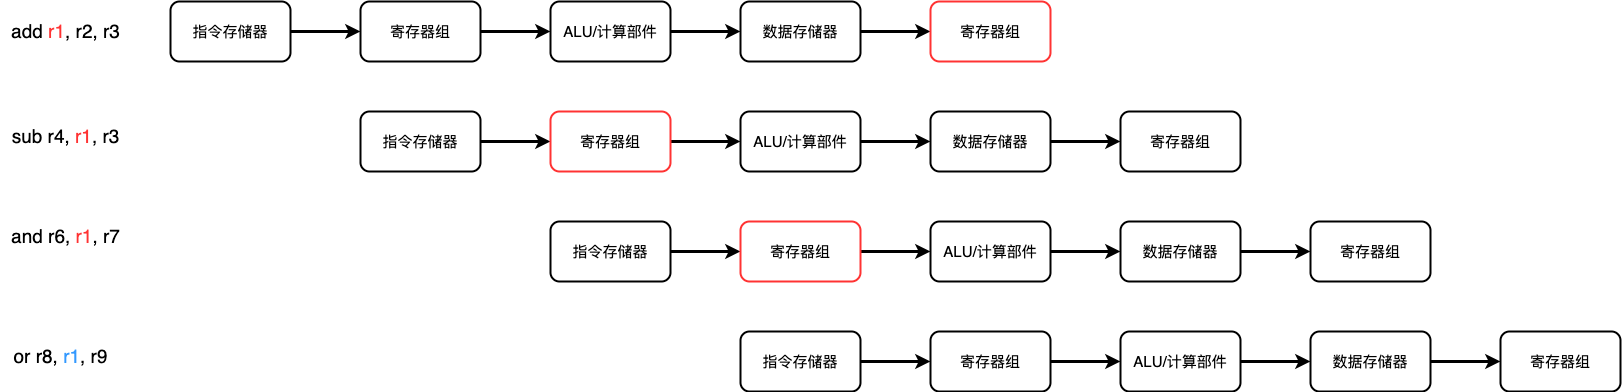

The diagram above was exported from draw.io. Its source (the exported page's mxGraphModel, read from the mxfile embedded in the PNG):
<mxGraphModel dx="1940" dy="891" grid="1" gridSize="10" guides="1" tooltips="1" connect="1" arrows="1" fold="1" page="0" pageScale="1" pageWidth="827" pageHeight="1169" math="0" shadow="0">
  <root>
    <mxCell id="0" />
    <mxCell id="1" parent="0" />
    <mxCell id="9" style="edgeStyle=none;html=1;entryX=0;entryY=0.5;entryDx=0;entryDy=0;strokeWidth=3;" edge="1" parent="1" source="3" target="4">
      <mxGeometry relative="1" as="geometry" />
    </mxCell>
    <mxCell id="3" value="指令存储器" style="rounded=1;whiteSpace=wrap;html=1;strokeWidth=2;fontSize=15;" vertex="1" parent="1">
      <mxGeometry x="-80" y="200" width="120" height="60" as="geometry" />
    </mxCell>
    <mxCell id="10" style="edgeStyle=none;html=1;strokeWidth=3;" edge="1" parent="1" source="4" target="5">
      <mxGeometry relative="1" as="geometry" />
    </mxCell>
    <mxCell id="4" value="寄存器组" style="rounded=1;whiteSpace=wrap;html=1;strokeWidth=2;fontSize=15;" vertex="1" parent="1">
      <mxGeometry x="110" y="200" width="120" height="60" as="geometry" />
    </mxCell>
    <mxCell id="11" style="edgeStyle=none;html=1;strokeWidth=3;" edge="1" parent="1" source="5" target="6">
      <mxGeometry relative="1" as="geometry" />
    </mxCell>
    <mxCell id="5" value="ALU/计算部件" style="rounded=1;whiteSpace=wrap;html=1;strokeWidth=2;fontSize=15;" vertex="1" parent="1">
      <mxGeometry x="300" y="200" width="120" height="60" as="geometry" />
    </mxCell>
    <mxCell id="12" style="edgeStyle=none;html=1;strokeWidth=3;" edge="1" parent="1" source="6" target="7">
      <mxGeometry relative="1" as="geometry" />
    </mxCell>
    <mxCell id="6" value="数据存储器" style="rounded=1;whiteSpace=wrap;html=1;strokeWidth=2;fontSize=15;strokeColor=#000000;" vertex="1" parent="1">
      <mxGeometry x="490" y="200" width="120" height="60" as="geometry" />
    </mxCell>
    <mxCell id="7" value="寄存器组" style="rounded=1;whiteSpace=wrap;html=1;strokeWidth=2;fontSize=15;strokeColor=#FF3333;" vertex="1" parent="1">
      <mxGeometry x="680" y="200" width="120" height="60" as="geometry" />
    </mxCell>
    <mxCell id="42" style="edgeStyle=none;html=1;entryX=0;entryY=0.5;entryDx=0;entryDy=0;strokeWidth=3;" edge="1" parent="1" source="43" target="45">
      <mxGeometry relative="1" as="geometry" />
    </mxCell>
    <mxCell id="43" value="指令存储器" style="rounded=1;whiteSpace=wrap;html=1;strokeWidth=2;fontSize=15;" vertex="1" parent="1">
      <mxGeometry x="110" y="310" width="120" height="60" as="geometry" />
    </mxCell>
    <mxCell id="44" style="edgeStyle=none;html=1;strokeWidth=3;" edge="1" parent="1" source="45" target="47">
      <mxGeometry relative="1" as="geometry" />
    </mxCell>
    <mxCell id="45" value="寄存器组" style="rounded=1;whiteSpace=wrap;html=1;strokeWidth=2;fontSize=15;strokeColor=#FF3333;" vertex="1" parent="1">
      <mxGeometry x="300" y="310" width="120" height="60" as="geometry" />
    </mxCell>
    <mxCell id="46" style="edgeStyle=none;html=1;strokeWidth=3;" edge="1" parent="1" source="47" target="49">
      <mxGeometry relative="1" as="geometry" />
    </mxCell>
    <mxCell id="47" value="ALU/计算部件" style="rounded=1;whiteSpace=wrap;html=1;strokeWidth=2;fontSize=15;" vertex="1" parent="1">
      <mxGeometry x="490" y="310" width="120" height="60" as="geometry" />
    </mxCell>
    <mxCell id="48" style="edgeStyle=none;html=1;strokeWidth=3;" edge="1" parent="1" source="49" target="50">
      <mxGeometry relative="1" as="geometry" />
    </mxCell>
    <mxCell id="49" value="数据存储器" style="rounded=1;whiteSpace=wrap;html=1;strokeWidth=2;fontSize=15;strokeColor=#000000;" vertex="1" parent="1">
      <mxGeometry x="680" y="310" width="120" height="60" as="geometry" />
    </mxCell>
    <mxCell id="50" value="寄存器组" style="rounded=1;whiteSpace=wrap;html=1;strokeWidth=2;fontSize=15;strokeColor=#000000;" vertex="1" parent="1">
      <mxGeometry x="870" y="310" width="120" height="60" as="geometry" />
    </mxCell>
    <mxCell id="51" style="edgeStyle=none;html=1;entryX=0;entryY=0.5;entryDx=0;entryDy=0;strokeWidth=3;" edge="1" parent="1" source="52" target="54">
      <mxGeometry relative="1" as="geometry" />
    </mxCell>
    <mxCell id="52" value="指令存储器" style="rounded=1;whiteSpace=wrap;html=1;strokeWidth=2;fontSize=15;" vertex="1" parent="1">
      <mxGeometry x="300" y="420" width="120" height="60" as="geometry" />
    </mxCell>
    <mxCell id="53" style="edgeStyle=none;html=1;strokeWidth=3;" edge="1" parent="1" source="54" target="56">
      <mxGeometry relative="1" as="geometry" />
    </mxCell>
    <mxCell id="54" value="寄存器组" style="rounded=1;whiteSpace=wrap;html=1;strokeWidth=2;fontSize=15;strokeColor=#FF3333;" vertex="1" parent="1">
      <mxGeometry x="490" y="420" width="120" height="60" as="geometry" />
    </mxCell>
    <mxCell id="55" style="edgeStyle=none;html=1;strokeWidth=3;" edge="1" parent="1" source="56" target="58">
      <mxGeometry relative="1" as="geometry" />
    </mxCell>
    <mxCell id="56" value="ALU/计算部件" style="rounded=1;whiteSpace=wrap;html=1;strokeWidth=2;fontSize=15;" vertex="1" parent="1">
      <mxGeometry x="680" y="420" width="120" height="60" as="geometry" />
    </mxCell>
    <mxCell id="57" style="edgeStyle=none;html=1;strokeWidth=3;" edge="1" parent="1" source="58" target="59">
      <mxGeometry relative="1" as="geometry" />
    </mxCell>
    <mxCell id="58" value="数据存储器" style="rounded=1;whiteSpace=wrap;html=1;strokeWidth=2;fontSize=15;strokeColor=#000000;" vertex="1" parent="1">
      <mxGeometry x="870" y="420" width="120" height="60" as="geometry" />
    </mxCell>
    <mxCell id="59" value="寄存器组" style="rounded=1;whiteSpace=wrap;html=1;strokeWidth=2;fontSize=15;strokeColor=#000000;" vertex="1" parent="1">
      <mxGeometry x="1060" y="420" width="120" height="60" as="geometry" />
    </mxCell>
    <mxCell id="60" value="add &lt;font style=&quot;color: rgb(255, 51, 51);&quot;&gt;r1&lt;/font&gt;, r2, r3" style="text;html=1;align=center;verticalAlign=middle;resizable=0;points=[];autosize=1;strokeColor=none;fillColor=none;fontSize=19;" vertex="1" parent="1">
      <mxGeometry x="-250" y="210" width="130" height="40" as="geometry" />
    </mxCell>
    <mxCell id="61" value="sub r4, &lt;font style=&quot;color: rgb(255, 51, 51);&quot;&gt;r1&lt;/font&gt;, r3" style="text;html=1;align=center;verticalAlign=middle;resizable=0;points=[];autosize=1;strokeColor=none;fillColor=none;fontSize=19;" vertex="1" parent="1">
      <mxGeometry x="-250" y="315" width="130" height="40" as="geometry" />
    </mxCell>
    <mxCell id="62" value="and r6, &lt;font style=&quot;color: rgb(255, 51, 51);&quot;&gt;r1&lt;/font&gt;, r7" style="text;html=1;align=center;verticalAlign=middle;resizable=0;points=[];autosize=1;strokeColor=none;fillColor=none;fontSize=19;" vertex="1" parent="1">
      <mxGeometry x="-250" y="415" width="130" height="40" as="geometry" />
    </mxCell>
    <mxCell id="63" style="edgeStyle=none;html=1;entryX=0;entryY=0.5;entryDx=0;entryDy=0;strokeWidth=3;" edge="1" parent="1" source="64" target="66">
      <mxGeometry relative="1" as="geometry" />
    </mxCell>
    <mxCell id="64" value="指令存储器" style="rounded=1;whiteSpace=wrap;html=1;strokeWidth=2;fontSize=15;" vertex="1" parent="1">
      <mxGeometry x="490" y="530" width="120" height="60" as="geometry" />
    </mxCell>
    <mxCell id="65" style="edgeStyle=none;html=1;strokeWidth=3;" edge="1" parent="1" source="66" target="68">
      <mxGeometry relative="1" as="geometry" />
    </mxCell>
    <mxCell id="66" value="寄存器组" style="rounded=1;whiteSpace=wrap;html=1;strokeWidth=2;fontSize=15;strokeColor=#000000;" vertex="1" parent="1">
      <mxGeometry x="680" y="530" width="120" height="60" as="geometry" />
    </mxCell>
    <mxCell id="67" style="edgeStyle=none;html=1;strokeWidth=3;" edge="1" parent="1" source="68" target="70">
      <mxGeometry relative="1" as="geometry" />
    </mxCell>
    <mxCell id="68" value="ALU/计算部件" style="rounded=1;whiteSpace=wrap;html=1;strokeWidth=2;fontSize=15;" vertex="1" parent="1">
      <mxGeometry x="870" y="530" width="120" height="60" as="geometry" />
    </mxCell>
    <mxCell id="69" style="edgeStyle=none;html=1;strokeWidth=3;" edge="1" parent="1" source="70" target="71">
      <mxGeometry relative="1" as="geometry" />
    </mxCell>
    <mxCell id="70" value="数据存储器" style="rounded=1;whiteSpace=wrap;html=1;strokeWidth=2;fontSize=15;strokeColor=#000000;" vertex="1" parent="1">
      <mxGeometry x="1060" y="530" width="120" height="60" as="geometry" />
    </mxCell>
    <mxCell id="71" value="寄存器组" style="rounded=1;whiteSpace=wrap;html=1;strokeWidth=2;fontSize=15;strokeColor=#000000;" vertex="1" parent="1">
      <mxGeometry x="1250" y="530" width="120" height="60" as="geometry" />
    </mxCell>
    <mxCell id="72" value="or r8, &lt;font style=&quot;color: rgb(51, 153, 255);&quot;&gt;r1&lt;/font&gt;, r9" style="text;html=1;align=center;verticalAlign=middle;resizable=0;points=[];autosize=1;strokeColor=none;fillColor=none;fontSize=19;" vertex="1" parent="1">
      <mxGeometry x="-250" y="535" width="120" height="40" as="geometry" />
    </mxCell>
  </root>
</mxGraphModel>